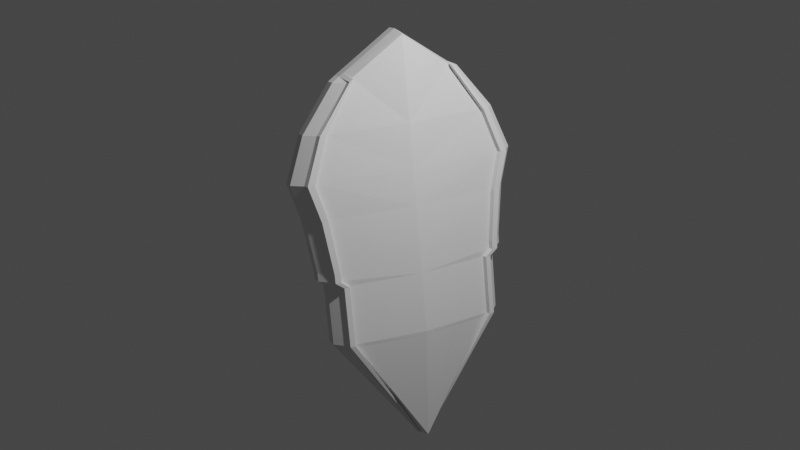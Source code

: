 # Source: Sheild.blend  (saved by Blender 3.1.7; exported with 4.5.12 LTS)
import bpy
from mathutils import Matrix  # noqa: F401  (used for matrix-valued properties, if any)

bpy.ops.wm.read_factory_settings(use_empty=True)
scene = bpy.context.scene
scene.name = 'Scene'

# ---- collections
col_collection = bpy.data.collections.new('Collection'); scene.collection.children.link(col_collection)

# ---- world
world_world = bpy.data.worlds.new('World'); scene.world = world_world
world_world.use_nodes = True; world_world.node_tree.nodes.clear()
_N = world_world.node_tree.nodes; _L = world_world.node_tree.links
n0 = _N.new('ShaderNodeOutputWorld'); n0.name = 'World Output'; n0.location = (300, 300)
n1 = _N.new('ShaderNodeBackground'); n1.name = 'Background'; n1.location = (10, 300)
n1.inputs[0].default_value = (0.05088, 0.05088, 0.05088, 1.0)
_L.new(n1.outputs[0], n0.inputs[0])
n0.is_active_output = True
world_world.color = (0.05088, 0.05088, 0.05088)
world_world.use_sun_shadow = False
world_world.sun_shadow_jitter_overblur = 0.0

# ---- cameras
cam_camera = bpy.data.cameras.new('Camera')
cam_camera.clip_end = 100.0
cam_camera.ortho_scale = 7.314

# ---- lights
light_light = bpy.data.lights.new('Light', 'POINT')
light_light.transmission_factor = 0.0
light_light.energy = 1000.0
light_light.shadow_soft_size = 0.1
light_light.shadow_maximum_resolution = 0.006
light_light.use_absolute_resolution = True

# ---- meshes
me_cube_001 = bpy.data.meshes.new('Cube.001')
me_cube_001.from_pydata([(-0.5744, -0.06525, -1.0), (-0.9075, -0.6513, 3.25), (-1.0, 0.0, 1.125), (1.0, 0.0, 1.125), (-0.2724, -0.6513, 3.25), (-0.2724, -1.0, 1.125), (-0.9075, -1.0, 1.125), (0.0, 0.0, -1.0), (-1.0, 0.0, 3.687), (1.0, 0.0, 3.687), (-0.2724, -0.9139, 0.3644), (-0.9075, -0.9139, 0.3644), (-1.0, 0.0, 2.237), (-1.0, 0.0, 0.3644), (-0.6054, -0.05024, -1.0), (0.3946, -0.9008, 1.125), (-1.605, -0.9008, 1.125), (0.3946, -0.5521, 3.25), (-1.605, -0.5521, 3.25), (-1.605, -0.8147, 0.3644), (-0.9075, -1.175, 2.237), (-0.9075, -1.0, 1.225), (-1.0, 0.0, 1.225), (1.0, 0.0, 1.225), (-0.2724, -1.0, 1.225), (-1.605, -0.9008, 1.225), (0.3946, -0.9008, 1.225), (-0.2724, -0.9139, 1.05), (-0.9075, -0.9139, 1.05), (1.0, 0.0, 1.05), (-1.0, 0.0, 1.05), (-1.605, -0.8147, 1.05), (0.3946, -0.8147, 1.05), (-0.2724, -0.9139, 0.4457), (1.0, 0.0, 0.4457), (-1.0, 0.0, 0.4457), (-1.605, -0.8147, 0.4457), (0.3946, -0.8147, 0.4457), (-0.9075, -0.9139, 0.4457), (0.3641, -0.7914, 0.3227), (-0.2816, -0.888, 0.3227), (0.9695, 0.0, 0.3227), (0.3938, -0.8141, 0.3632), (-0.2726, -0.9132, 0.3632), (0.9992, 0.0, 0.3632), (-0.9726, 0.0, 0.327), (-0.8983, -0.8907, 0.327), (-1.578, -0.7938, 0.327), (1.0, 0.0, 2.237), (-0.2724, -1.175, 2.237), (-1.605, -1.076, 2.237), (0.3946, -1.076, 2.237), (-0.9075, -1.0, 2.744), (-0.2724, -1.0, 2.744), (1.0, 0.0, 2.744), (-1.0, 0.0, 2.744), (-1.605, -0.9008, 2.744), (0.3946, -0.9008, 2.744), (-0.9273, -1.07, 1.821), (-1.0, 0.0, 1.826), (1.0, 0.0, 1.826), (-0.2922, -1.07, 1.821), (-1.625, -0.9706, 1.821), (0.3747, -0.9706, 1.821), (-0.4545, -0.5661, 3.299), (0.06652, 0.0, 3.736), (-0.6207, 0.0, 3.736), (-1.098, -0.5661, 3.299), (-1.547, -0.8143, 1.125), (-1.547, -0.4991, 3.292), (-1.547, -0.7365, 0.3644), (-0.5473, -0.04541, -1.0), (0.4527, -0.8143, 1.125), (0.4527, -0.4991, 3.292), (0.4527, -0.8143, 1.225), (-1.547, -0.8143, 1.225), (0.4527, -0.7365, 1.05), (-1.547, -0.7365, 1.05), (-1.547, -0.7365, 0.4457), (0.4527, -0.7365, 0.4457), (0.4222, -0.7154, 0.3227), (-1.52, -0.7176, 0.327), (0.4519, -0.7359, 0.3632), (0.4527, -0.9727, 2.237), (-1.547, -0.9727, 2.237), (0.4527, -0.8143, 2.744), (-1.547, -0.8143, 2.744), (-1.565, -0.8774, 1.822), (0.4348, -0.8774, 1.822), (-0.4045, -0.5118, 3.341), (-1.052, -0.5118, 3.341), (-0.4909, -0.04937, -1.0), (0.6808, -0.8854, 1.125), (0.6808, -0.5426, 3.258), (0.6808, -0.8854, 1.225), (0.6808, -0.8008, 1.05), (0.6808, -0.8008, 0.4457), (0.6502, -0.7778, 0.3227), (0.6799, -0.8001, 0.3632), (0.6808, -1.058, 2.237), (0.6808, -0.8854, 2.744), (0.6613, -0.9539, 1.821), (-1.767, -0.8854, 1.125), (-1.767, -0.5426, 3.258), (-1.767, -0.8008, 0.3644), (-1.767, -0.8854, 1.225), (-1.767, -0.8008, 1.05), (-1.767, -0.8008, 0.4457), (-1.739, -0.7802, 0.327), (-1.767, -1.058, 2.237), (-1.767, -0.8854, 2.744), (-1.786, -0.9539, 1.821), (-0.4456, -0.5564, 3.307), (-1.089, -0.5564, 3.307), (-1.728, -0.8274, 1.125), (-1.728, -0.5071, 3.286), (-1.728, -0.7484, 0.3644), (-1.728, -0.8274, 1.225), (-1.728, -0.7484, 1.05), (-1.728, -0.7484, 0.4457), (-1.7, -0.7292, 0.327), (-1.728, -0.9883, 2.237), (-1.728, -0.8274, 2.744), (-1.746, -0.8915, 1.822), (-0.4121, -0.52, 3.335), (-1.059, -0.52, 3.335), (-0.4519, -0.04614, -1.0), (0.7197, -0.8274, 1.125), (0.7197, -0.5071, 3.286), (0.7197, -0.8274, 1.225), (0.7197, -0.7484, 1.05), (0.7197, -0.7484, 0.4457), (0.6892, -0.7269, 0.3227), (0.7189, -0.7478, 0.3632), (0.7197, -0.9883, 2.237), (0.7197, -0.8274, 2.744), (0.7015, -0.8915, 1.822)], [], [(101, 99, 51, 63), (91, 97, 39, 14), (57, 17, 4, 53), (53, 4, 1, 52), (17, 64, 4), (32, 15, 5, 27), (27, 5, 6, 28), (77, 68, 2, 30), (86, 69, 8, 55), (96, 37, 42, 98), (0, 40, 46), (52, 1, 18, 56), (28, 6, 16, 31), (95, 92, 15, 32), (93, 112, 64, 17), (100, 93, 17, 57), (81, 70, 13, 45), (92, 94, 26, 15), (6, 21, 25, 16), (68, 75, 22, 2), (5, 24, 21, 6), (15, 26, 24, 5), (96, 95, 32, 37), (38, 28, 31, 36), (78, 77, 30, 35), (33, 27, 28, 38), (37, 32, 27, 33), (87, 84, 12, 59), (10, 33, 38, 11), (70, 78, 35, 13), (11, 38, 36, 19), (58, 20, 50, 62), (0, 46, 47, 14), (14, 39, 40, 0), (46, 11, 19, 47), (71, 81, 45, 7), (97, 98, 42, 39), (39, 42, 43, 40), (46, 40, 43, 10, 11), (37, 33, 10, 43, 42), (61, 49, 20, 58), (63, 51, 49, 61), (99, 100, 57, 51), (20, 52, 56, 50), (84, 86, 55, 12), (49, 53, 52, 20), (51, 57, 53, 49), (26, 63, 61, 24), (24, 61, 58, 21), (21, 58, 62, 25), (75, 87, 59, 22), (94, 101, 63, 26), (125, 90, 69, 115), (89, 65, 66, 90), (4, 64, 67, 1), (90, 66, 8, 69), (1, 67, 18), (124, 89, 90, 125), (23, 60, 88, 74), (117, 123, 87, 75), (121, 122, 86, 84), (48, 54, 85, 83), (41, 44, 82, 80), (126, 120, 81, 71), (116, 119, 78, 70), (123, 121, 84, 87), (119, 118, 77, 78), (34, 29, 76, 79), (114, 117, 75, 68), (3, 23, 74, 72), (120, 116, 70, 81), (54, 9, 73, 85), (9, 65, 89, 73), (29, 3, 72, 76), (34, 79, 82, 44), (122, 115, 69, 86), (118, 114, 68, 77), (7, 41, 80, 71), (60, 48, 83, 88), (31, 16, 102, 106), (56, 18, 103, 110), (47, 19, 104, 108), (16, 25, 105, 102), (36, 31, 106, 107), (62, 50, 109, 111), (19, 36, 107, 104), (14, 47, 108, 91), (50, 56, 110, 109), (25, 62, 111, 105), (64, 112, 113, 67), (67, 113, 103, 18), (129, 136, 101, 94), (134, 135, 100, 99), (132, 133, 98, 97), (131, 130, 95, 96), (127, 129, 94, 92), (135, 128, 93, 100), (128, 124, 112, 93), (130, 127, 92, 95), (131, 96, 98, 133), (126, 132, 97, 91), (136, 134, 99, 101), (88, 83, 134, 136), (71, 80, 132, 126), (79, 131, 133, 82), (76, 72, 127, 130), (73, 89, 124, 128), (85, 73, 128, 135), (72, 74, 129, 127), (79, 76, 130, 131), (80, 82, 133, 132), (83, 85, 135, 134), (74, 88, 136, 129), (106, 102, 114, 118), (110, 103, 115, 122), (108, 104, 116, 120), (102, 105, 117, 114), (107, 106, 118, 119), (111, 109, 121, 123), (104, 107, 119, 116), (91, 108, 120, 126), (109, 110, 122, 121), (105, 111, 123, 117), (112, 124, 125, 113), (113, 125, 115, 103)])
_uv = me_cube_001.uv_layers.new(name='UVMap')
_uv.uv.foreach_set('vector', [0.5412, 0.7357, 0.5654, 0.7357, 0.5654, 0.7376, 0.5412, 0.7376, 0.375, 0.7357, 0.4528, 0.7357, 0.4528, 0.7376, 0.375, 0.7376, 0.5952, 0.7376, 0.625, 0.7376, 0.625, 0.75, 0.5952, 0.75, 0.5952, 0.75, 0.625, 0.75, 0.625, 1.0, 0.5952, 1.0, 0.625, 0.7376, 0.6967, 0.7376, 0.625, 0.75, 0.4956, 0.7376, 0.5, 0.7376, 0.5, 0.75, 0.4956, 0.75, 0.4956, 0.75, 0.5, 0.75, 0.5, 1.0, 0.4956, 1.0, 0.4956, 0.02321, 0.5, 0.02321, 0.5, 0.125, 0.4956, 0.125, 0.5952, 0.02321, 0.625, 0.02321, 0.625, 0.125, 0.5952, 0.125, 0.46, 0.7357, 0.46, 0.7376, 0.4552, 0.7376, 0.4552, 0.7357, 0.375, 0.75, 0.4528, 0.75, 0.4531, 0.9932, 0.5952, 0.0, 0.625, 0.0, 0.625, 0.0124, 0.5952, 0.0124, 0.4956, 0.0, 0.5, 0.0, 0.5, 0.0124, 0.4956, 0.0124, 0.4956, 0.7357, 0.5, 0.7357, 0.5, 0.7376, 0.4956, 0.7376, 0.625, 0.7357, 0.6968, 0.7357, 0.6967, 0.7376, 0.625, 0.7376, 0.5952, 0.7357, 0.625, 0.7357, 0.625, 0.7376, 0.5952, 0.7376, 0.4531, 0.02321, 0.4553, 0.02321, 0.4553, 0.125, 0.4531, 0.125, 0.5, 0.7357, 0.5059, 0.7357, 0.5059, 0.7376, 0.5, 0.7376, 0.5, 0.0, 0.5059, 0.0, 0.5059, 0.0124, 0.5, 0.0124, 0.5, 0.02321, 0.5059, 0.02321, 0.5059, 0.125, 0.5, 0.125, 0.5, 0.75, 0.5059, 0.75, 0.5059, 1.0, 0.5, 1.0, 0.5, 0.7376, 0.5059, 0.7376, 0.5059, 0.75, 0.5, 0.75, 0.46, 0.7357, 0.4956, 0.7357, 0.4956, 0.7376, 0.46, 0.7376, 0.46, 0.0, 0.4956, 0.0, 0.4956, 0.0124, 0.46, 0.0124, 0.46, 0.02321, 0.4956, 0.02321, 0.4956, 0.125, 0.46, 0.125, 0.46, 0.75, 0.4956, 0.75, 0.4956, 1.0, 0.46, 1.0, 0.46, 0.7376, 0.4956, 0.7376, 0.4956, 0.75, 0.46, 0.75, 0.5412, 0.02321, 0.5654, 0.02321, 0.5654, 0.125, 0.5412, 0.125, 0.4553, 0.75, 0.46, 0.75, 0.46, 1.0, 0.4553, 1.0, 0.4553, 0.02321, 0.46, 0.02321, 0.46, 0.125, 0.4553, 0.125, 0.4553, 0.0, 0.46, 0.0, 0.46, 0.0124, 0.4553, 0.0124, 0.5412, 0.0, 0.5654, 0.0, 0.5654, 0.0124, 0.5412, 0.0124, 0.375, 0.0, 0.4531, 0.0, 0.4531, 0.0124, 0.375, 0.0124, 0.375, 0.7376, 0.4528, 0.7376, 0.4528, 0.75, 0.375, 0.75, 0.4531, 0.0, 0.4553, 0.0, 0.4553, 0.0124, 0.4531, 0.0124, 0.375, 0.02321, 0.4531, 0.02321, 0.4531, 0.125, 0.375, 0.125, 0.4528, 0.7357, 0.4552, 0.7357, 0.4552, 0.7376, 0.4528, 0.7376, 0.4528, 0.7376, 0.4552, 0.7376, 0.4552, 0.75, 0.4528, 0.75, 0.4531, 0.9932, 0.4528, 0.75, 0.4552, 0.75, 0.4553, 0.75, 0.4553, 1.0, 0.46, 0.7376, 0.46, 0.75, 0.4553, 0.75, 0.4552, 0.75, 0.4552, 0.7376, 0.5412, 0.75, 0.5654, 0.75, 0.5654, 1.0, 0.5412, 1.0, 0.5412, 0.7376, 0.5654, 0.7376, 0.5654, 0.75, 0.5412, 0.75, 0.5654, 0.7357, 0.5952, 0.7357, 0.5952, 0.7376, 0.5654, 0.7376, 0.5654, 0.0, 0.5952, 0.0, 0.5952, 0.0124, 0.5654, 0.0124, 0.5654, 0.02321, 0.5952, 0.02321, 0.5952, 0.125, 0.5654, 0.125, 0.5654, 0.75, 0.5952, 0.75, 0.5952, 1.0, 0.5654, 1.0, 0.5654, 0.7376, 0.5952, 0.7376, 0.5952, 0.75, 0.5654, 0.75, 0.5059, 0.7376, 0.5412, 0.7376, 0.5412, 0.75, 0.5059, 0.75, 0.5059, 0.75, 0.5412, 0.75, 0.5412, 1.0, 0.5059, 1.0, 0.5059, 0.0, 0.5412, 0.0, 0.5412, 0.0124, 0.5059, 0.0124, 0.5059, 0.02321, 0.5412, 0.02321, 0.5412, 0.125, 0.5059, 0.125, 0.5059, 0.7357, 0.5412, 0.7357, 0.5412, 0.7376, 0.5059, 0.7376, 0.7784, 0.7284, 0.7786, 0.7268, 0.875, 0.7268, 0.875, 0.7284, 0.6977, 0.7268, 0.7072, 0.625, 0.7931, 0.625, 0.7786, 0.7268, 0.625, 0.75, 0.6967, 0.7376, 0.777, 0.7376, 0.875, 0.75, 0.7786, 0.7268, 0.7931, 0.625, 0.875, 0.625, 0.875, 0.7268, 0.875, 0.75, 0.777, 0.7376, 0.875, 0.7376, 0.6975, 0.7284, 0.6977, 0.7268, 0.7786, 0.7268, 0.7784, 0.7284, 0.5059, 0.625, 0.5412, 0.625, 0.5412, 0.7268, 0.5059, 0.7268, 0.5059, 0.02157, 0.5412, 0.02157, 0.5412, 0.02321, 0.5059, 0.02321, 0.5654, 0.02157, 0.5952, 0.02157, 0.5952, 0.02321, 0.5654, 0.02321, 0.5654, 0.625, 0.5952, 0.625, 0.5952, 0.7268, 0.5654, 0.7268, 0.4528, 0.625, 0.4552, 0.625, 0.4552, 0.7268, 0.4528, 0.7268, 0.375, 0.02157, 0.4531, 0.02157, 0.4531, 0.02321, 0.375, 0.02321, 0.4553, 0.02157, 0.46, 0.02157, 0.46, 0.02321, 0.4553, 0.02321, 0.5412, 0.02157, 0.5654, 0.02157, 0.5654, 0.02321, 0.5412, 0.02321, 0.46, 0.02157, 0.4956, 0.02157, 0.4956, 0.02321, 0.46, 0.02321, 0.46, 0.625, 0.4956, 0.625, 0.4956, 0.7268, 0.46, 0.7268, 0.5, 0.02157, 0.5059, 0.02157, 0.5059, 0.02321, 0.5, 0.02321, 0.5, 0.625, 0.5059, 0.625, 0.5059, 0.7268, 0.5, 0.7268, 0.4531, 0.02157, 0.4553, 0.02157, 0.4553, 0.02321, 0.4531, 0.02321, 0.5952, 0.625, 0.625, 0.625, 0.625, 0.7268, 0.5952, 0.7268, 0.625, 0.625, 0.7072, 0.625, 0.6977, 0.7268, 0.625, 0.7268, 0.4956, 0.625, 0.5, 0.625, 0.5, 0.7268, 0.4956, 0.7268, 0.46, 0.625, 0.46, 0.7268, 0.4552, 0.7268, 0.4552, 0.625, 0.5952, 0.02157, 0.625, 0.02154, 0.625, 0.02321, 0.5952, 0.02321, 0.4956, 0.02157, 0.5, 0.02157, 0.5, 0.02321, 0.4956, 0.02321, 0.375, 0.625, 0.4528, 0.625, 0.4528, 0.7268, 0.375, 0.7268, 0.5412, 0.625, 0.5654, 0.625, 0.5654, 0.7268, 0.5412, 0.7268, 0.4956, 0.0124, 0.5, 0.0124, 0.5, 0.01433, 0.4956, 0.01433, 0.5952, 0.0124, 0.625, 0.0124, 0.625, 0.01433, 0.5952, 0.01433, 0.4531, 0.0124, 0.4553, 0.0124, 0.4553, 0.01433, 0.4531, 0.01433, 0.5, 0.0124, 0.5059, 0.0124, 0.5059, 0.01433, 0.5, 0.01433, 0.46, 0.0124, 0.4956, 0.0124, 0.4956, 0.01433, 0.46, 0.01433, 0.5412, 0.0124, 0.5654, 0.0124, 0.5654, 0.01433, 0.5412, 0.01433, 0.4553, 0.0124, 0.46, 0.0124, 0.46, 0.01433, 0.4553, 0.01433, 0.375, 0.0124, 0.4531, 0.0124, 0.4531, 0.01433, 0.375, 0.01438, 0.5654, 0.0124, 0.5952, 0.0124, 0.5952, 0.01433, 0.5654, 0.01433, 0.5059, 0.0124, 0.5412, 0.0124, 0.5412, 0.01433, 0.5059, 0.01433, 0.6967, 0.7376, 0.6968, 0.7357, 0.7773, 0.7357, 0.777, 0.7376, 0.777, 0.7376, 0.7773, 0.7357, 0.875, 0.7357, 0.875, 0.7376, 0.5059, 0.7284, 0.5412, 0.7284, 0.5412, 0.7357, 0.5059, 0.7357, 0.5654, 0.7284, 0.5952, 0.7284, 0.5952, 0.7357, 0.5654, 0.7357, 0.4528, 0.7284, 0.4552, 0.7284, 0.4552, 0.7357, 0.4528, 0.7357, 0.46, 0.7284, 0.4956, 0.7284, 0.4956, 0.7357, 0.46, 0.7357, 0.5, 0.7284, 0.5059, 0.7284, 0.5059, 0.7357, 0.5, 0.7357, 0.5952, 0.7284, 0.625, 0.7284, 0.625, 0.7357, 0.5952, 0.7357, 0.625, 0.7284, 0.6975, 0.7284, 0.6968, 0.7357, 0.625, 0.7357, 0.4956, 0.7284, 0.5, 0.7284, 0.5, 0.7357, 0.4956, 0.7357, 0.46, 0.7284, 0.46, 0.7357, 0.4552, 0.7357, 0.4552, 0.7284, 0.375, 0.7284, 0.4528, 0.7284, 0.4528, 0.7357, 0.375, 0.7357, 0.5412, 0.7284, 0.5654, 0.7284, 0.5654, 0.7357, 0.5412, 0.7357, 0.5412, 0.7268, 0.5654, 0.7268, 0.5654, 0.7284, 0.5412, 0.7284, 0.375, 0.7268, 0.4528, 0.7268, 0.4528, 0.7284, 0.375, 0.7284, 0.46, 0.7268, 0.46, 0.7284, 0.4552, 0.7284, 0.4552, 0.7268, 0.4956, 0.7268, 0.5, 0.7268, 0.5, 0.7284, 0.4956, 0.7284, 0.625, 0.7268, 0.6977, 0.7268, 0.6975, 0.7284, 0.625, 0.7284, 0.5952, 0.7268, 0.625, 0.7268, 0.625, 0.7284, 0.5952, 0.7284, 0.5, 0.7268, 0.5059, 0.7268, 0.5059, 0.7284, 0.5, 0.7284, 0.46, 0.7268, 0.4956, 0.7268, 0.4956, 0.7284, 0.46, 0.7284, 0.4528, 0.7268, 0.4552, 0.7268, 0.4552, 0.7284, 0.4528, 0.7284, 0.5654, 0.7268, 0.5952, 0.7268, 0.5952, 0.7284, 0.5654, 0.7284, 0.5059, 0.7268, 0.5412, 0.7268, 0.5412, 0.7284, 0.5059, 0.7284, 0.4956, 0.01433, 0.5, 0.01433, 0.5, 0.02157, 0.4956, 0.02157, 0.5952, 0.01433, 0.625, 0.01433, 0.625, 0.02154, 0.5952, 0.02157, 0.4531, 0.01433, 0.4553, 0.01433, 0.4553, 0.02157, 0.4531, 0.02157, 0.5, 0.01433, 0.5059, 0.01433, 0.5059, 0.02157, 0.5, 0.02157, 0.46, 0.01433, 0.4956, 0.01433, 0.4956, 0.02157, 0.46, 0.02157, 0.5412, 0.01433, 0.5654, 0.01433, 0.5654, 0.02157, 0.5412, 0.02157, 0.4553, 0.01433, 0.46, 0.01433, 0.46, 0.02157, 0.4553, 0.02157, 0.375, 0.01438, 0.4531, 0.01433, 0.4531, 0.02157, 0.375, 0.02157, 0.5654, 0.01433, 0.5952, 0.01433, 0.5952, 0.02157, 0.5654, 0.02157, 0.5059, 0.01433, 0.5412, 0.01433, 0.5412, 0.02157, 0.5059, 0.02157, 0.6968, 0.7357, 0.6975, 0.7284, 0.7784, 0.7284, 0.7773, 0.7357, 0.7773, 0.7357, 0.7784, 0.7284, 0.875, 0.7284, 0.875, 0.7357])
me_cube_001.use_remesh_fix_poles = True
me_cube_001.use_remesh_preserve_attributes = False
me_cube_001.update()

# ---- objects
ob_light = bpy.data.objects.new('Light', light_light)
ob_camera = bpy.data.objects.new('Camera', cam_camera)
ob_shield = bpy.data.objects.new('Shield', me_cube_001)

# ---- transforms, parenting, visibility, modifiers, constraints
ob_light.location = (4.076, 1.005, 5.904)
ob_light.rotation_euler = (0.6503, 0.05522, 1.866)
ob_light.lock_rotations_4d = False
ob_light.empty_display_type = 'ARROWS'
ob_light.color = (0.0, 0.0, 0.0, 0.0)
ob_light.lineart.crease_threshold = 0.0
ob_camera.location = (10.88, -4.751, 4.958)
ob_camera.rotation_euler = (1.292, 0.08375, 1.145)
ob_camera.lock_rotations_4d = False
ob_camera.empty_display_type = 'ARROWS'
ob_camera.color = (0.0, 0.0, 0.0, 0.0)
ob_camera.display_type = 'WIRE'
ob_camera.lineart.crease_threshold = 0.0
ob_shield.location = (0.0, 0.0, 0.0)
ob_shield.scale = (0.1989, 1.124, 1.0)
_m = ob_shield.modifiers.new('Mirror', 'MIRROR')
_m.use_axis = (False, True, False)
_m.use_clip = True

# ---- collection membership
col_collection.objects.link(ob_light)
col_collection.objects.link(ob_camera)
col_collection.objects.link(ob_shield)

# ---- scene / render settings (as saved in the file)
scene.camera = ob_camera
scene.frame_start = 1; scene.frame_end = 250; scene.frame_set(1)
scene.render.engine = 'BLENDER_EEVEE_NEXT'
scene.cycles.sampling_pattern = 'TABULATED_SOBOL'
scene.cycles.use_light_tree = False
scene.view_settings.view_transform = 'Filmic'
bpy.context.view_layer.update()
